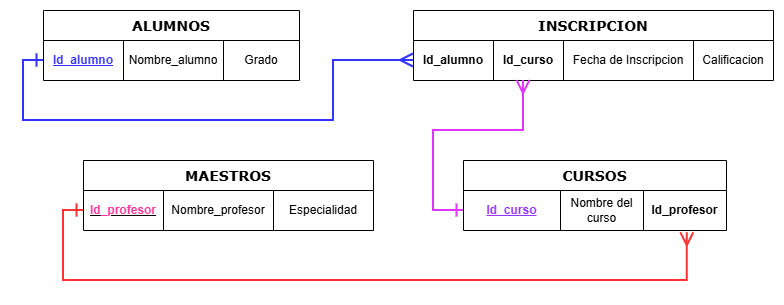

The diagram above was exported from draw.io. Its source (the exported page's mxGraphModel, read from the mxfile embedded in the PNG):
<mxGraphModel dx="1015" dy="548" grid="1" gridSize="10" guides="1" tooltips="1" connect="1" arrows="1" fold="1" page="1" pageScale="1" pageWidth="900" pageHeight="1600" math="0" shadow="0">
  <root>
    <mxCell id="0" />
    <mxCell id="1" parent="0" />
    <mxCell id="2tj7MF7Cp701WOIPvj6s-1" parent="1" style="shape=table;startSize=30;container=1;collapsible=0;childLayout=tableLayout;fontFamily=Verdana;fontStyle=1;fontSize=14;" value="ALUMNOS" vertex="1">
      <mxGeometry height="70" width="256" x="110" y="20" as="geometry" />
    </mxCell>
    <mxCell id="2tj7MF7Cp701WOIPvj6s-2" parent="2tj7MF7Cp701WOIPvj6s-1" style="shape=tableRow;horizontal=0;startSize=0;swimlaneHead=0;swimlaneBody=0;strokeColor=inherit;top=0;left=0;bottom=0;right=0;collapsible=0;dropTarget=0;fillColor=none;points=[[0,0.5],[1,0.5]];portConstraint=eastwest;" value="" vertex="1">
      <mxGeometry height="40" width="256" y="30" as="geometry" />
    </mxCell>
    <mxCell id="2tj7MF7Cp701WOIPvj6s-3" parent="2tj7MF7Cp701WOIPvj6s-2" style="shape=partialRectangle;html=1;whiteSpace=wrap;connectable=0;strokeColor=inherit;overflow=hidden;fillColor=none;top=0;left=0;bottom=0;right=0;pointerEvents=1;" value="&lt;font color=&quot;#3333ff&quot;&gt;&lt;b&gt;&lt;u&gt;Id_alumno&lt;/u&gt;&lt;/b&gt;&lt;/font&gt;" vertex="1">
      <mxGeometry height="40" width="80" as="geometry">
        <mxRectangle height="40" width="80" as="alternateBounds" />
      </mxGeometry>
    </mxCell>
    <mxCell id="2tj7MF7Cp701WOIPvj6s-4" parent="2tj7MF7Cp701WOIPvj6s-2" style="shape=partialRectangle;html=1;whiteSpace=wrap;connectable=0;strokeColor=inherit;overflow=hidden;fillColor=none;top=0;left=0;bottom=0;right=0;pointerEvents=1;" value="Nombre_alumno" vertex="1">
      <mxGeometry height="40" width="100" x="80" as="geometry">
        <mxRectangle height="40" width="100" as="alternateBounds" />
      </mxGeometry>
    </mxCell>
    <mxCell id="2tj7MF7Cp701WOIPvj6s-5" parent="2tj7MF7Cp701WOIPvj6s-2" style="shape=partialRectangle;html=1;whiteSpace=wrap;connectable=0;strokeColor=inherit;overflow=hidden;fillColor=none;top=0;left=0;bottom=0;right=0;pointerEvents=1;" value="Grado" vertex="1">
      <mxGeometry height="40" width="76" x="180" as="geometry">
        <mxRectangle height="40" width="76" as="alternateBounds" />
      </mxGeometry>
    </mxCell>
    <mxCell id="2tj7MF7Cp701WOIPvj6s-6" parent="1" style="shape=table;startSize=30;container=1;collapsible=0;childLayout=tableLayout;fontStyle=1;fontFamily=Verdana;fontSize=14;" value="INSCRIPCION" vertex="1">
      <mxGeometry height="70" width="360" x="480" y="20" as="geometry" />
    </mxCell>
    <mxCell id="2tj7MF7Cp701WOIPvj6s-7" parent="2tj7MF7Cp701WOIPvj6s-6" style="shape=tableRow;horizontal=0;startSize=0;swimlaneHead=0;swimlaneBody=0;strokeColor=inherit;top=0;left=0;bottom=0;right=0;collapsible=0;dropTarget=0;fillColor=none;points=[[0,0.5],[1,0.5]];portConstraint=eastwest;" value="" vertex="1">
      <mxGeometry height="40" width="360" y="30" as="geometry" />
    </mxCell>
    <mxCell id="2tj7MF7Cp701WOIPvj6s-8" parent="2tj7MF7Cp701WOIPvj6s-7" style="shape=partialRectangle;html=1;whiteSpace=wrap;connectable=0;strokeColor=inherit;overflow=hidden;fillColor=none;top=0;left=0;bottom=0;right=0;pointerEvents=1;" value="&lt;b&gt;&lt;font style=&quot;color: rgb(0, 0, 0);&quot;&gt;Id_alumno&lt;/font&gt;&lt;/b&gt;" vertex="1">
      <mxGeometry height="40" width="80" as="geometry">
        <mxRectangle height="40" width="80" as="alternateBounds" />
      </mxGeometry>
    </mxCell>
    <mxCell id="2tj7MF7Cp701WOIPvj6s-9" parent="2tj7MF7Cp701WOIPvj6s-7" style="shape=partialRectangle;html=1;whiteSpace=wrap;connectable=0;strokeColor=inherit;overflow=hidden;fillColor=none;top=0;left=0;bottom=0;right=0;pointerEvents=1;" value="&lt;b&gt;&lt;font style=&quot;color: rgb(0, 0, 0);&quot;&gt;Id_curso&lt;/font&gt;&lt;/b&gt;" vertex="1">
      <mxGeometry height="40" width="70" x="80" as="geometry">
        <mxRectangle height="40" width="70" as="alternateBounds" />
      </mxGeometry>
    </mxCell>
    <mxCell id="mZhpgdS4ItRCWOf0gArU-2" parent="2tj7MF7Cp701WOIPvj6s-7" style="shape=partialRectangle;html=1;whiteSpace=wrap;connectable=0;strokeColor=inherit;overflow=hidden;fillColor=none;top=0;left=0;bottom=0;right=0;pointerEvents=1;" value="Fecha de Inscripcion" vertex="1">
      <mxGeometry height="40" width="130" x="150" as="geometry">
        <mxRectangle height="40" width="130" as="alternateBounds" />
      </mxGeometry>
    </mxCell>
    <mxCell id="mZhpgdS4ItRCWOf0gArU-4" parent="2tj7MF7Cp701WOIPvj6s-7" style="shape=partialRectangle;html=1;whiteSpace=wrap;connectable=0;strokeColor=inherit;overflow=hidden;fillColor=none;top=0;left=0;bottom=0;right=0;pointerEvents=1;" value="Calificacion" vertex="1">
      <mxGeometry height="40" width="80" x="280" as="geometry">
        <mxRectangle height="40" width="80" as="alternateBounds" />
      </mxGeometry>
    </mxCell>
    <mxCell id="2tj7MF7Cp701WOIPvj6s-10" parent="1" style="shape=table;startSize=30;container=1;collapsible=0;childLayout=tableLayout;fontStyle=1;fontFamily=Verdana;fontSize=14;" value="CURSOS" vertex="1">
      <mxGeometry height="70" width="263" x="530" y="170" as="geometry" />
    </mxCell>
    <mxCell id="2tj7MF7Cp701WOIPvj6s-11" parent="2tj7MF7Cp701WOIPvj6s-10" style="shape=tableRow;horizontal=0;startSize=0;swimlaneHead=0;swimlaneBody=0;strokeColor=inherit;top=0;left=0;bottom=0;right=0;collapsible=0;dropTarget=0;fillColor=none;points=[[0,0.5],[1,0.5]];portConstraint=eastwest;" value="" vertex="1">
      <mxGeometry height="40" width="263" y="30" as="geometry" />
    </mxCell>
    <mxCell id="2tj7MF7Cp701WOIPvj6s-12" parent="2tj7MF7Cp701WOIPvj6s-11" style="shape=partialRectangle;html=1;whiteSpace=wrap;connectable=0;strokeColor=inherit;overflow=hidden;fillColor=none;top=0;left=0;bottom=0;right=0;pointerEvents=1;" value="&lt;font color=&quot;#9933ff&quot;&gt;&lt;b&gt;&lt;u&gt;Id_curso&lt;/u&gt;&lt;/b&gt;&lt;/font&gt;" vertex="1">
      <mxGeometry height="40" width="97" as="geometry">
        <mxRectangle height="40" width="97" as="alternateBounds" />
      </mxGeometry>
    </mxCell>
    <mxCell id="2tj7MF7Cp701WOIPvj6s-13" parent="2tj7MF7Cp701WOIPvj6s-11" style="shape=partialRectangle;html=1;whiteSpace=wrap;connectable=0;strokeColor=inherit;overflow=hidden;fillColor=none;top=0;left=0;bottom=0;right=0;pointerEvents=1;" value="Nombre del curso" vertex="1">
      <mxGeometry height="40" width="83" x="97" as="geometry">
        <mxRectangle height="40" width="83" as="alternateBounds" />
      </mxGeometry>
    </mxCell>
    <mxCell id="mZhpgdS4ItRCWOf0gArU-5" parent="2tj7MF7Cp701WOIPvj6s-11" style="shape=partialRectangle;html=1;whiteSpace=wrap;connectable=0;strokeColor=inherit;overflow=hidden;fillColor=none;top=0;left=0;bottom=0;right=0;pointerEvents=1;" value="&lt;font style=&quot;color: rgb(0, 0, 0);&quot;&gt;&lt;b style=&quot;&quot;&gt;Id_profesor&lt;/b&gt;&lt;/font&gt;" vertex="1">
      <mxGeometry height="40" width="83" x="180" as="geometry">
        <mxRectangle height="40" width="83" as="alternateBounds" />
      </mxGeometry>
    </mxCell>
    <mxCell id="2tj7MF7Cp701WOIPvj6s-19" edge="1" parent="1" source="2tj7MF7Cp701WOIPvj6s-2" style="edgeStyle=orthogonalEdgeStyle;rounded=0;orthogonalLoop=1;jettySize=auto;html=1;exitX=0;exitY=0.5;exitDx=0;exitDy=0;strokeWidth=2;endSize=10;startSize=10;endArrow=ERmany;endFill=0;startArrow=ERone;startFill=0;strokeColor=#3333FF;entryX=0;entryY=0.5;entryDx=0;entryDy=0;" target="2tj7MF7Cp701WOIPvj6s-7">
      <mxGeometry relative="1" as="geometry">
        <Array as="points">
          <mxPoint x="90" y="70" />
          <mxPoint x="90" y="130" />
          <mxPoint x="400" y="130" />
          <mxPoint x="400" y="70" />
        </Array>
        <mxPoint x="417" y="232" as="targetPoint" />
      </mxGeometry>
    </mxCell>
    <mxCell id="2tj7MF7Cp701WOIPvj6s-20" edge="1" parent="1" style="edgeStyle=orthogonalEdgeStyle;rounded=0;orthogonalLoop=1;jettySize=auto;html=1;strokeWidth=2;endArrow=ERone;endFill=0;endSize=10;startSize=10;startArrow=ERmany;startFill=0;strokeColor=#E135FF;">
      <mxGeometry relative="1" as="geometry">
        <Array as="points">
          <mxPoint x="590" y="140" />
          <mxPoint x="500" y="140" />
          <mxPoint x="500" y="220" />
        </Array>
        <mxPoint x="590" y="90" as="sourcePoint" />
        <mxPoint x="530" y="220" as="targetPoint" />
      </mxGeometry>
    </mxCell>
    <mxCell id="2tj7MF7Cp701WOIPvj6s-30" parent="1" style="shape=table;startSize=30;container=1;collapsible=0;childLayout=tableLayout;fontStyle=1;fontFamily=Verdana;fontSize=14;" value="MAESTROS" vertex="1">
      <mxGeometry height="70" width="290" x="150" y="170" as="geometry" />
    </mxCell>
    <mxCell id="2tj7MF7Cp701WOIPvj6s-31" parent="2tj7MF7Cp701WOIPvj6s-30" style="shape=tableRow;horizontal=0;startSize=0;swimlaneHead=0;swimlaneBody=0;strokeColor=inherit;top=0;left=0;bottom=0;right=0;collapsible=0;dropTarget=0;fillColor=none;points=[[0,0.5],[1,0.5]];portConstraint=eastwest;" value="" vertex="1">
      <mxGeometry height="40" width="290" y="30" as="geometry" />
    </mxCell>
    <mxCell id="2tj7MF7Cp701WOIPvj6s-32" parent="2tj7MF7Cp701WOIPvj6s-31" style="shape=partialRectangle;html=1;whiteSpace=wrap;connectable=0;strokeColor=inherit;overflow=hidden;fillColor=none;top=0;left=0;bottom=0;right=0;pointerEvents=1;" value="&lt;u&gt;&lt;font style=&quot;color: rgb(255, 51, 153);&quot;&gt;&lt;b style=&quot;&quot;&gt;Id_profesor&lt;/b&gt;&lt;/font&gt;&lt;/u&gt;" vertex="1">
      <mxGeometry height="40" width="80" as="geometry">
        <mxRectangle height="40" width="80" as="alternateBounds" />
      </mxGeometry>
    </mxCell>
    <mxCell id="2tj7MF7Cp701WOIPvj6s-33" parent="2tj7MF7Cp701WOIPvj6s-31" style="shape=partialRectangle;html=1;whiteSpace=wrap;connectable=0;strokeColor=inherit;overflow=hidden;fillColor=none;top=0;left=0;bottom=0;right=0;pointerEvents=1;" value="Nombre_profesor" vertex="1">
      <mxGeometry height="40" width="110" x="80" as="geometry">
        <mxRectangle height="40" width="110" as="alternateBounds" />
      </mxGeometry>
    </mxCell>
    <mxCell id="2tj7MF7Cp701WOIPvj6s-34" parent="2tj7MF7Cp701WOIPvj6s-31" style="shape=partialRectangle;html=1;whiteSpace=wrap;connectable=0;strokeColor=inherit;overflow=hidden;fillColor=none;top=0;left=0;bottom=0;right=0;pointerEvents=1;" value="Especialidad" vertex="1">
      <mxGeometry height="40" width="100" x="190" as="geometry">
        <mxRectangle height="40" width="100" as="alternateBounds" />
      </mxGeometry>
    </mxCell>
    <mxCell id="mZhpgdS4ItRCWOf0gArU-6" edge="1" parent="1" source="2tj7MF7Cp701WOIPvj6s-31" style="edgeStyle=orthogonalEdgeStyle;rounded=0;orthogonalLoop=1;jettySize=auto;html=1;exitX=0;exitY=0.5;exitDx=0;exitDy=0;entryX=0.851;entryY=1.056;entryDx=0;entryDy=0;entryPerimeter=0;strokeColor=#FF3333;strokeWidth=2;startSize=10;endSize=10;startArrow=ERone;startFill=0;endArrow=ERmany;endFill=0;" target="2tj7MF7Cp701WOIPvj6s-11">
      <mxGeometry relative="1" as="geometry">
        <Array as="points">
          <mxPoint x="130" y="220" />
          <mxPoint x="130" y="290" />
          <mxPoint x="754" y="290" />
        </Array>
      </mxGeometry>
    </mxCell>
  </root>
</mxGraphModel>